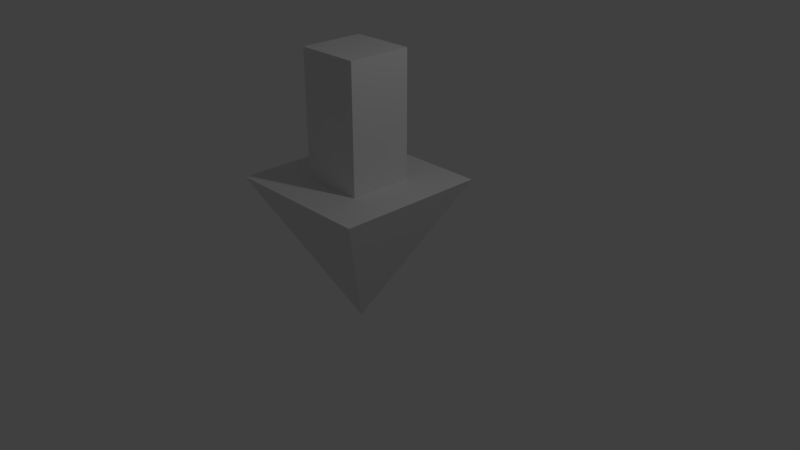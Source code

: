 # Source: flecha.blend  (saved by Blender 2.79.0; exported with 4.5.12 LTS)
import bpy
from mathutils import Matrix  # noqa: F401  (used for matrix-valued properties, if any)

bpy.ops.wm.read_factory_settings(use_empty=True)
scene = bpy.context.scene
scene.name = 'Scene'

# ---- collections
col_collection_1 = bpy.data.collections.new('Collection 1'); scene.collection.children.link(col_collection_1)

# ---- materials (node trees are filled in below, after node groups)
mat_material_001 = bpy.data.materials.new('Material.001')
mat_material_001.alpha_threshold = 0.0
mat_material_001.use_transparent_shadow = False
mat_material_001.roughness = 0.5

# ---- material node trees

# ---- world
world_world = bpy.data.worlds.new('World'); scene.world = world_world
world_world.color = (0.05088, 0.05088, 0.05088)
world_world.use_sun_shadow = False
world_world.sun_shadow_jitter_overblur = 0.0
world_world.cycles.sampling_method = 'MANUAL'

# ---- cameras
cam_camera = bpy.data.cameras.new('Camera')
cam_camera.clip_end = 100.0
cam_camera.lens = 35.0
cam_camera.sensor_width = 32.0
cam_camera.sensor_height = 18.0
cam_camera.ortho_scale = 7.314
cam_camera.dof.focus_distance = 0.0
cam_camera.dof.aperture_fstop = 128.0

# ---- lights
light_lamp = bpy.data.lights.new('Lamp', 'POINT')
light_lamp.transmission_factor = 0.0
light_lamp.cutoff_distance = 30.0
light_lamp.energy = 100.0
light_lamp.shadow_buffer_clip_start = 1.001
light_lamp.shadow_soft_size = 0.1
light_lamp.shadow_maximum_resolution = 0.006
light_lamp.use_absolute_resolution = True

# ---- meshes
me_cube_001 = bpy.data.meshes.new('Cube.001')
me_cube_001.from_pydata([(-0.4289, -0.4289, 2.664), (-0.4289, 0.4289, 2.664), (0.4289, -0.4289, 2.664), (0.4289, 0.4289, 2.664), (-1.0, -1.0, 1.0), (-1.0, 1.0, 1.0), (1.0, -1.0, 1.0), (1.0, 1.0, 1.0), (0.0, 0.0, -1.0), (0.0, 1.0, 1.0), (0.0, -1.0, 1.0), (-1.0, 0.0, 1.0), (1.0, 0.0, 1.0), (-0.4289, -0.4289, 1.0), (0.4289, -0.4289, 1.0), (-0.4289, 0.4289, 1.0), (0.4289, 0.4289, 1.0)], [], [(3, 1, 0, 2), (6, 10, 4, 8), (5, 9, 7, 8), (5, 8, 4, 11), (9, 5, 11, 13, 15, 16, 12, 7), (8, 7, 12, 6), (14, 16, 3, 2), (16, 15, 1, 3), (15, 13, 0, 1), (12, 16, 14, 13, 11, 4, 10, 6), (13, 14, 2, 0)])
_uv = me_cube_001.uv_layers.new(name='UVMap')
_uv.uv.foreach_set('vector', [0.3588, 0.8018, 0.5124, 0.8018, 0.5124, 0.9554, 0.3588, 0.9554, 0.3582, 0.3582, 0.1793, 0.3582, 0.0002854, 0.3582, 0.1793, 0.0002854, 0.9997, 0.0002854, 0.8396, 0.08033, 0.6795, 0.1604, 0.9997, 0.4005, 0.3588, 0.1604, 0.679, 0.4005, 0.679, 0.0002854, 0.5189, 0.08033, 0.1793, 0.8703, 0.0002854, 0.8703, 0.0002854, 0.6913, 0.1025, 0.6146, 0.1025, 0.7681, 0.256, 0.7681, 0.3582, 0.6913, 0.3582, 0.8703, 0.679, 0.4011, 0.679, 0.8013, 0.5189, 0.7212, 0.3588, 0.6412, 0.9872, 0.9973, 0.8337, 0.9973, 0.8337, 0.6995, 0.9872, 0.6995, 0.6795, 0.6989, 0.8331, 0.6989, 0.8331, 0.4011, 0.6795, 0.4011, 0.8337, 0.6989, 0.9872, 0.6989, 0.9872, 0.4011, 0.8337, 0.4011, 0.3582, 0.5372, 0.256, 0.614, 0.256, 0.4605, 0.1025, 0.4605, 0.0002854, 0.5372, 0.0002854, 0.3582, 0.1793, 0.3582, 0.3582, 0.3582, 0.8331, 0.9973, 0.6795, 0.9973, 0.6795, 0.6995, 0.8331, 0.6995])
me_cube_001.materials.append(mat_material_001)
me_cube_001.use_remesh_preserve_volume = False
me_cube_001.use_remesh_preserve_attributes = False
me_cube_001.use_mirror_vertex_groups = False
me_cube_001.update()

# ---- objects
ob_cube = bpy.data.objects.new('Cube', me_cube_001)
ob_lamp = bpy.data.objects.new('Lamp', light_lamp)
ob_camera = bpy.data.objects.new('Camera', cam_camera)

# ---- transforms, parenting, visibility, modifiers, constraints
ob_cube.location = (-0.1839, 0.0, 0.0)
ob_cube.lineart.crease_threshold = 0.0
ob_lamp.location = (4.076, 1.005, 5.904)
ob_lamp.rotation_euler = (0.6503, 0.05522, 1.866)
ob_lamp.lock_rotations_4d = False
ob_lamp.empty_display_type = 'ARROWS'
ob_lamp.color = (0.0, 0.0, 0.0, 0.0)
ob_lamp.lineart.crease_threshold = 0.0
ob_camera.location = (7.481, -6.508, 5.344)
ob_camera.rotation_euler = (1.109, 0.0, 0.8149)
ob_camera.lock_rotations_4d = False
ob_camera.empty_display_type = 'ARROWS'
ob_camera.color = (0.0, 0.0, 0.0, 0.0)
ob_camera.display_type = 'WIRE'
ob_camera.lineart.crease_threshold = 0.0

# ---- collection membership
col_collection_1.objects.link(ob_cube)
col_collection_1.objects.link(ob_lamp)
col_collection_1.objects.link(ob_camera)

# ---- scene / render settings (as saved in the file)
scene.camera = ob_camera
scene.frame_start = 1; scene.frame_end = 250; scene.frame_set(1)
scene.render.engine = 'BLENDER_EEVEE_NEXT'
scene.render.resolution_percentage = 50
scene.render.dither_intensity = 0.0
scene.cycles.use_denoising = False
scene.cycles.samples = 128
scene.cycles.sampling_pattern = 'TABULATED_SOBOL'
scene.cycles.use_adaptive_sampling = False
scene.cycles.use_light_tree = False
scene.cycles.blur_glossy = 0.0
scene.cycles.sample_clamp_indirect = 0.0
scene.view_settings.view_transform = 'Standard'
bpy.context.view_layer.update()
